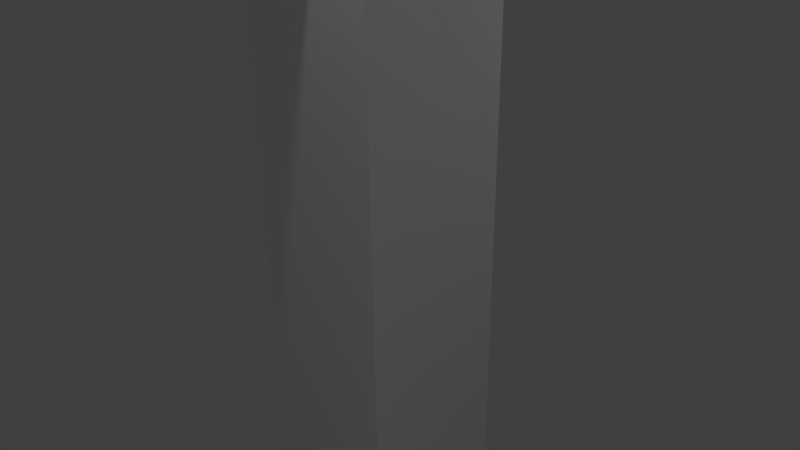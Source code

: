 # Source: prova.blend  (saved by Blender 2.77.0; exported with 4.5.12 LTS)
import bpy
from mathutils import Matrix  # noqa: F401  (used for matrix-valued properties, if any)

bpy.ops.wm.read_factory_settings(use_empty=True)
scene = bpy.context.scene
scene.name = 'Scene'

# ---- collections
col_collection_1 = bpy.data.collections.new('Collection 1'); scene.collection.children.link(col_collection_1)

# ---- materials (node trees are filled in below, after node groups)
mat_material = bpy.data.materials.new('Material')
mat_material.alpha_threshold = 0.0
mat_material.use_transparent_shadow = False
mat_material.roughness = 0.5
mat_material.specular_intensity = 0.0

# ---- material node trees

# ---- world
world_world = bpy.data.worlds.new('World'); scene.world = world_world
world_world.color = (0.05088, 0.05088, 0.05088)
world_world.use_sun_shadow = False
world_world.sun_shadow_jitter_overblur = 0.0
world_world.cycles.sampling_method = 'MANUAL'

# ---- cameras
cam_camera = bpy.data.cameras.new('Camera')
cam_camera.clip_end = 100.0
cam_camera.lens = 35.0
cam_camera.sensor_width = 32.0
cam_camera.sensor_height = 18.0
cam_camera.ortho_scale = 7.314
cam_camera.dof.focus_distance = 0.0
cam_camera.dof.aperture_fstop = 128.0

# ---- lights
light_lamp_005 = bpy.data.lights.new('Lamp.005', 'POINT')
light_lamp_005.transmission_factor = 0.0
light_lamp_005.cutoff_distance = 30.0
light_lamp_005.energy = 100.0
light_lamp_005.shadow_buffer_clip_start = 1.001
light_lamp_005.shadow_soft_size = 0.1
light_lamp_005.shadow_maximum_resolution = 0.006
light_lamp_005.use_absolute_resolution = True
light_lamp_004 = bpy.data.lights.new('Lamp.004', 'POINT')
light_lamp_004.transmission_factor = 0.0
light_lamp_004.cutoff_distance = 30.0
light_lamp_004.energy = 100.0
light_lamp_004.shadow_buffer_clip_start = 1.001
light_lamp_004.shadow_soft_size = 0.1
light_lamp_004.shadow_maximum_resolution = 0.006
light_lamp_004.use_absolute_resolution = True
light_lamp_003 = bpy.data.lights.new('Lamp.003', 'POINT')
light_lamp_003.transmission_factor = 0.0
light_lamp_003.cutoff_distance = 30.0
light_lamp_003.energy = 100.0
light_lamp_003.shadow_buffer_clip_start = 1.001
light_lamp_003.shadow_soft_size = 0.1
light_lamp_003.shadow_maximum_resolution = 0.006
light_lamp_003.use_absolute_resolution = True
light_lamp_002 = bpy.data.lights.new('Lamp.002', 'POINT')
light_lamp_002.transmission_factor = 0.0
light_lamp_002.cutoff_distance = 30.0
light_lamp_002.energy = 100.0
light_lamp_002.shadow_buffer_clip_start = 1.001
light_lamp_002.shadow_soft_size = 0.1
light_lamp_002.shadow_maximum_resolution = 0.006
light_lamp_002.use_absolute_resolution = True
light_lamp_001 = bpy.data.lights.new('Lamp.001', 'POINT')
light_lamp_001.transmission_factor = 0.0
light_lamp_001.cutoff_distance = 30.0
light_lamp_001.energy = 100.0
light_lamp_001.shadow_buffer_clip_start = 1.001
light_lamp_001.shadow_soft_size = 0.1
light_lamp_001.shadow_maximum_resolution = 0.006
light_lamp_001.use_absolute_resolution = True
light_lamp = bpy.data.lights.new('Lamp', 'POINT')
light_lamp.transmission_factor = 0.0
light_lamp.cutoff_distance = 30.0
light_lamp.energy = 100.0
light_lamp.shadow_buffer_clip_start = 1.001
light_lamp.shadow_soft_size = 0.1
light_lamp.shadow_maximum_resolution = 0.006
light_lamp.use_absolute_resolution = True

# ---- meshes
me_cube_001 = bpy.data.meshes.new('Cube.001')
me_cube_001.from_pydata([(-0.5357, 0.1109, -12.45), (-0.5357, 0.1109, -5.709), (-0.5357, 1.051, -12.45), (-0.5357, 1.051, -5.709), (0.8643, 0.1109, -12.45), (0.8643, 0.1109, -5.709), (0.8643, 1.051, -12.45), (0.8643, 1.051, -5.709), (-0.5357, -0.921, -12.45), (-0.5357, -0.921, -5.709), (-0.5357, 0.01898, -12.45), (-0.5357, 0.01898, -5.709), (0.8643, -0.921, -12.45), (0.8643, -0.921, -5.709), (0.8643, 0.01898, -12.45), (0.8643, 0.01898, -5.709), (1.207, -6.714, 4.883), (1.03, -6.433, 5.421), (1.15, -6.164, 4.577), (0.9728, -5.883, 5.115), (1.811, -6.58, 5.011), (1.635, -6.299, 5.549), (1.754, -6.029, 4.705), (1.577, -5.748, 5.243), (0.03166, 0.9971, 4.959), (0.03166, 0.9971, 5.527), (0.03166, 5.997, 4.959), (0.03166, 5.997, 5.527), (0.5989, 0.9971, 4.959), (0.5989, 0.9971, 5.527), (0.5989, 5.997, 4.959), (0.5989, 5.997, 5.527), (0.03166, -5.889, 4.959), (0.03166, -5.889, 5.527), (0.03166, -0.8891, 4.959), (0.03166, -0.8891, 5.527), (0.5989, -5.889, 4.959), (0.5989, -5.889, 5.527), (0.5989, -0.8891, 4.959), (0.5989, -0.8891, 5.527), (0.2955, 5.906, 5.088), (0.1187, 6.187, 5.627), (0.2383, 6.456, 4.782), (0.06144, 6.737, 5.321), (0.9001, 6.04, 5.217), (0.7232, 6.321, 5.755), (0.8428, 6.591, 4.911), (0.666, 6.871, 5.449), (-1.42, -1.407, 5.484), (-1.42, -1.407, 8.484), (-1.42, 1.593, 5.484), (-1.42, 1.593, 8.484), (1.58, -1.407, 5.484), (1.58, -1.407, 8.484), (1.675, 1.581, 5.484), (1.675, 1.581, 8.484), (-0.9011, -0.9993, -5.691), (-0.9011, -0.9993, 5.509), (-0.9011, 1.001, -5.691), (-0.9011, 1.001, 5.509), (1.099, -0.9993, -5.691), (1.099, -0.9993, 5.509), (1.099, 1.001, -5.691), (1.099, 1.001, 5.509)], [], [(1, 3, 2, 0), (3, 7, 6, 2), (7, 5, 4, 6), (5, 1, 0, 4), (0, 2, 6, 4), (5, 7, 3, 1), (9, 11, 10, 8), (11, 15, 14, 10), (15, 13, 12, 14), (13, 9, 8, 12), (8, 10, 14, 12), (13, 15, 11, 9), (17, 19, 18, 16), (19, 23, 22, 18), (23, 21, 20, 22), (21, 17, 16, 20), (16, 18, 22, 20), (21, 23, 19, 17), (25, 27, 26, 24), (27, 31, 30, 26), (31, 29, 28, 30), (29, 25, 24, 28), (24, 26, 30, 28), (29, 31, 27, 25), (33, 35, 34, 32), (35, 39, 38, 34), (39, 37, 36, 38), (37, 33, 32, 36), (32, 34, 38, 36), (37, 39, 35, 33), (41, 43, 42, 40), (43, 47, 46, 42), (47, 45, 44, 46), (45, 41, 40, 44), (40, 42, 46, 44), (45, 47, 43, 41), (49, 51, 50, 48), (51, 55, 54, 50), (55, 53, 52, 54), (53, 49, 48, 52), (48, 50, 54, 52), (53, 55, 51, 49), (57, 59, 58, 56), (59, 63, 62, 58), (63, 61, 60, 62), (61, 57, 56, 60), (56, 58, 62, 60), (61, 63, 59, 57)])
_uv = me_cube_001.uv_layers.new(name='UVMap')
_uv.uv.foreach_set('vector', [0.8258, 0.8059, 0.7715, 0.8058, 0.7715, 0.4017, 0.8258, 0.4019, 0.4627, 0.0, 0.5437, 0.0002437, 0.5437, 0.4017, 0.4627, 0.4015, 0.8801, 0.8058, 0.8258, 0.8059, 0.8258, 0.4019, 0.8801, 0.4017, 0.5437, 0.8032, 0.4627, 0.8034, 0.4627, 0.402, 0.5437, 0.4017, 0.7128, 0.8467, 0.6587, 0.8462, 0.6587, 0.7624, 0.7128, 0.7629, 0.7171, 0.8064, 0.7712, 0.8059, 0.7712, 0.8898, 0.7171, 0.8902, 0.7715, 0.8059, 0.7171, 0.8058, 0.7171, 0.4017, 0.7715, 0.4019, 0.7057, 0.4017, 0.6247, 0.4015, 0.6247, 0.0, 0.7057, 0.0002437, 0.8801, 0.4019, 0.9345, 0.4017, 0.9345, 0.8058, 0.8801, 0.8059, 0.6247, 0.4015, 0.5437, 0.4017, 0.5437, 0.0002437, 0.6247, 0.0, 0.7712, 0.8059, 0.8252, 0.8064, 0.8252, 0.8902, 0.7712, 0.8898, 0.4037, 0.668, 0.4578, 0.6675, 0.4578, 0.7513, 0.4037, 0.7518, 0.7773, 0.3995, 0.7773, 0.3617, 0.8131, 0.3611, 0.8131, 0.399, 0.6587, 0.8863, 0.6587, 0.8489, 0.6931, 0.8467, 0.6931, 0.8842, 0.7415, 0.399, 0.7415, 0.3611, 0.7773, 0.3617, 0.7773, 0.3995, 0.2656, 0.8861, 0.2656, 0.8486, 0.2999, 0.8507, 0.2999, 0.8882, 0.4016, 0.8883, 0.3677, 0.8861, 0.3677, 0.8486, 0.4016, 0.8509, 0.3338, 0.8509, 0.3677, 0.8486, 0.3677, 0.8861, 0.3338, 0.8883, 0.8781, 0.2998, 0.8781, 9.349e-05, 0.9109, 0.0, 0.9109, 0.2997, 0.09775, 0.887, 0.09775, 0.853, 0.1303, 0.8529, 0.1303, 0.8869, 0.1725, 0.9715, 0.1725, 0.6718, 0.2053, 0.6719, 0.2053, 0.9716, 0.09775, 0.853, 0.09775, 0.887, 0.06517, 0.8869, 0.06517, 0.8529, 0.9672, 0.7015, 0.9672, 0.9997, 0.9345, 1.0, 0.9345, 0.7018, 0.9672, 0.6999, 0.9672, 0.4017, 1.0, 0.402, 1.0, 0.7002, 0.9436, 0.0, 0.9436, 0.2997, 0.9109, 0.2998, 0.9109, 9.354e-05, 0.03258, 0.887, 0.03258, 0.853, 0.06517, 0.8529, 0.06517, 0.8869, 0.9672, 0.4018, 0.9672, 0.7015, 0.9345, 0.7014, 0.9345, 0.4017, 0.0, 0.8869, 0.0, 0.8529, 0.03258, 0.853, 0.03258, 0.887, 0.9764, 0.0, 0.9764, 0.2982, 0.9436, 0.2985, 0.9436, 0.0002817, 1.0, 0.7018, 1.0, 1.0, 0.9672, 0.9997, 0.9672, 0.7015, 0.4395, 0.7518, 0.4395, 0.7897, 0.4037, 0.7902, 0.4037, 0.7523, 0.8131, 0.4007, 0.8131, 0.3633, 0.8474, 0.3611, 0.8474, 0.3986, 0.7415, 0.3617, 0.7415, 0.3995, 0.7057, 0.399, 0.7057, 0.3611, 0.2312, 0.8861, 0.2312, 0.8486, 0.2656, 0.8507, 0.2656, 0.8882, 0.3338, 0.8883, 0.2999, 0.8861, 0.2999, 0.8486, 0.3338, 0.8509, 0.8252, 0.8082, 0.8591, 0.8059, 0.8591, 0.8434, 0.8252, 0.8457, 0.7171, 0.5821, 0.5437, 0.5816, 0.5437, 0.4017, 0.7171, 0.4022, 0.7057, 0.3611, 0.7057, 0.1811, 0.8781, 0.1806, 0.8781, 0.3606, 0.7171, 0.7619, 0.5437, 0.7624, 0.5437, 0.5826, 0.7171, 0.5821, 0.7057, 0.18, 0.7057, 0.0, 0.8781, 0.0005184, 0.8781, 0.1806, 0.2312, 0.6675, 0.4037, 0.669, 0.4037, 0.8486, 0.2312, 0.8471, 1.38e-08, 0.6733, 0.1725, 0.6718, 0.1725, 0.8514, 0.0, 0.8529, 0.1156, 0.6718, 6.21e-08, 0.6715, 0.0, 0.0, 0.1156, 0.0003295, 0.2312, 0.0, 0.347, 0.0003482, 0.347, 0.6675, 0.2312, 0.6671, 0.2312, 0.6715, 0.1156, 0.6718, 0.1156, 0.0003295, 0.2312, 0.0, 0.4627, 0.6671, 0.347, 0.6675, 0.347, 0.0003481, 0.4627, 0.0, 0.6587, 0.8832, 0.5437, 0.8822, 0.5437, 0.7624, 0.6587, 0.7634, 0.5437, 0.9232, 0.4287, 0.9242, 0.4287, 0.8044, 0.5437, 0.8034])
me_cube_001.materials.append(mat_material)
me_cube_001.use_remesh_preserve_volume = False
me_cube_001.use_remesh_preserve_attributes = False
me_cube_001.use_mirror_vertex_groups = False
me_cube_001.use_paint_bone_selection = False
me_cube_001.use_paint_mask = True
me_cube_001.update()
me_cube_006 = bpy.data.meshes.new('Cube.006')
me_cube_006.from_pydata([(-1.0, -1.0, -1.0), (-1.0, -1.0, 1.0), (-1.0, 1.0, -1.0), (-1.0, 1.0, 1.0), (1.0, -1.0, -1.0), (1.0, -1.0, 1.0), (1.0, 1.0, -1.0), (1.0, 1.0, 1.0)], [], [(1, 3, 2, 0), (3, 7, 6, 2), (7, 5, 4, 6), (5, 1, 0, 4), (0, 2, 6, 4), (5, 7, 3, 1)])
me_cube_006.use_remesh_preserve_volume = False
me_cube_006.use_remesh_preserve_attributes = False
me_cube_006.use_mirror_vertex_groups = False
me_cube_006.update()
arm_armature = bpy.data.armatures.new('Armature')  # bones are not reproduced

# ---- objects
ob_lamp_005 = bpy.data.objects.new('Lamp.005', light_lamp_005)
ob_lamp_004 = bpy.data.objects.new('Lamp.004', light_lamp_004)
ob_lamp_003 = bpy.data.objects.new('Lamp.003', light_lamp_003)
ob_lamp_002 = bpy.data.objects.new('Lamp.002', light_lamp_002)
ob_lamp_001 = bpy.data.objects.new('Lamp.001', light_lamp_001)
ob_armature = bpy.data.objects.new('Armature', arm_armature)
ob_cube = bpy.data.objects.new('Cube', me_cube_001)
ob_cube_005 = bpy.data.objects.new('Cube.005', me_cube_006)
ob_lamp = bpy.data.objects.new('Lamp', light_lamp)
ob_camera = bpy.data.objects.new('Camera', cam_camera)

# ---- transforms, parenting, visibility, modifiers, constraints
ob_lamp_005.location = (9.066, -6.782, 1.366)
ob_lamp_005.rotation_euler = (0.6503, 0.05522, 1.866)
ob_lamp_005.lock_rotations_4d = False
ob_lamp_005.empty_display_type = 'ARROWS'
ob_lamp_005.color = (0.0, 0.0, 0.0, 0.0)
ob_lamp_005.hide_viewport = True
ob_lamp_005.lineart.crease_threshold = 0.0
ob_lamp_004.location = (-7.237, 15.38, -0.7928)
ob_lamp_004.rotation_euler = (0.6503, 0.05522, 1.866)
ob_lamp_004.lock_rotations_4d = False
ob_lamp_004.empty_display_type = 'ARROWS'
ob_lamp_004.color = (0.0, 0.0, 0.0, 0.0)
ob_lamp_004.hide_viewport = True
ob_lamp_004.lineart.crease_threshold = 0.0
ob_lamp_003.location = (-7.894, 6.706, -0.8377)
ob_lamp_003.rotation_euler = (0.6503, 0.05522, 1.866)
ob_lamp_003.lock_rotations_4d = False
ob_lamp_003.empty_display_type = 'ARROWS'
ob_lamp_003.color = (0.0, 0.0, 0.0, 0.0)
ob_lamp_003.hide_viewport = True
ob_lamp_003.lineart.crease_threshold = 0.0
ob_lamp_002.location = (-3.307, 0.6744, 7.888)
ob_lamp_002.rotation_euler = (0.6503, 0.05522, 1.866)
ob_lamp_002.lock_rotations_4d = False
ob_lamp_002.empty_display_type = 'ARROWS'
ob_lamp_002.color = (0.0, 0.0, 0.0, 0.0)
ob_lamp_002.hide_viewport = True
ob_lamp_002.lineart.crease_threshold = 0.0
ob_lamp_001.location = (1.492, -3.012, 8.068)
ob_lamp_001.rotation_euler = (0.6503, 0.05522, 1.866)
ob_lamp_001.lock_rotations_4d = False
ob_lamp_001.empty_display_type = 'ARROWS'
ob_lamp_001.color = (0.0, 0.0, 0.0, 0.0)
ob_lamp_001.hide_viewport = True
ob_lamp_001.lineart.crease_threshold = 0.0
ob_armature.location = (4.0, 0.0, -4.789)
ob_armature.lineart.crease_threshold = 0.0
ob_cube.parent = ob_armature
ob_cube.matrix_parent_inverse = Matrix(((1.0, 0.0, 0.0, -3.842), (0.0, 1.0, 0.0, -0.07213), (0.0, 0.0, 1.0, 4.789), (0.0, 0.0, 0.0, 1.0)))
ob_cube.location = (-2.384e-07, -7.451e-09, 0.0)
ob_cube.lineart.crease_threshold = 0.0
_vg = ob_cube.vertex_groups.new(name='cintura')
for _i, _w in zip([0, 1, 2, 3, 4, 5, 6, 7, 8, 9, 10, 11, 12, 13, 14, 15, 56, 57, 58, 59, 60, 61, 62, 63], [0.0613, 0.06398, 0.05836, 0.0639, 0.07245, 0.06427, 0.06417, 0.06413, 0.05372, 0.03261, 0.05074, 0.03293, 0.06561, 0.03055, 0.05707, 0.03225, 0.2834, 0.07214, 0.4276, 0.08808, 0.2558, 0.08357, 0.2721, 0.1142]): _vg.add([_i], _w, 'REPLACE')
_vg = ob_cube.vertex_groups.new(name='tronc')
for _i, _w in zip([26, 27, 30, 31, 32, 33, 34, 35, 36, 37, 38, 39, 40, 41, 42, 43, 44, 45, 46, 47, 48, 49, 50, 51, 52, 53, 54, 55, 56, 57, 58, 59, 60, 61, 62, 63], [0.02, 0.02235, 0.02286, 0.02787, 0.09182, 0.09126, 0.03043, 0.03163, 0.09358, 0.09778, 0.03234, 0.03328, 0.03185, 0.03181, 0.03173, 0.03338, 0.03393, 0.03506, 0.03494, 0.0407, 0.1125, 0.1892, 0.108, 0.2762, 0.1549, 0.3284, 0.1068, 0.2924, 0.7166, 0.9279, 0.5724, 0.9119, 0.7442, 0.9164, 0.7279, 0.8858]): _vg.add([_i], _w, 'REPLACE')
_vg = ob_cube.vertex_groups.new(name='cap')
for _i, _w in zip([32, 33, 36, 37, 48, 49, 50, 51, 52, 53, 54, 55], [0.04267, 0.03893, 0.04763, 0.04208, 0.4352, 0.4501, 0.4159, 0.2705, 0.3739, 0.2103, 0.4085, 0.2341]): _vg.add([_i], _w, 'REPLACE')
_vg = ob_cube.vertex_groups.new(name='brac')
for _i, _w in zip([24, 25, 26, 27, 28, 29, 30, 31, 32, 33, 36, 37, 40, 41, 42, 43, 44, 45, 46, 47, 48, 49, 50, 51, 52, 53, 54, 55], [0.9835, 0.9837, 0.965, 0.9638, 0.9832, 0.9833, 0.9636, 0.9611, 0.04267, 0.03893, 0.04763, 0.04208, 0.9558, 0.9559, 0.9559, 0.9551, 0.9545, 0.9541, 0.9542, 0.9514, 0.2632, 0.1805, 0.1009, 0.1027, 0.2676, 0.318, 0.09707, 0.1363]): _vg.add([_i], _w, 'REPLACE')
_vg = ob_cube.vertex_groups.new(name='brac2')
for _i, _w in zip([16, 17, 18, 19, 20, 21, 22, 23, 32, 33, 34, 35, 36, 37, 38, 39, 48, 49, 50, 51, 52, 53, 54, 55], [0.9848, 0.9855, 0.9856, 0.9857, 0.9822, 0.9844, 0.9845, 0.9849, 0.8155, 0.8198, 0.9199, 0.9187, 0.8088, 0.8101, 0.918, 0.9171, 0.189, 0.1802, 0.3752, 0.3507, 0.2036, 0.1433, 0.3877, 0.3372]): _vg.add([_i], _w, 'REPLACE')
_vg = ob_cube.vertex_groups.new(name='cama')
for _i, _w in zip([0, 1, 2, 3, 4, 5, 6, 7, 8, 9, 10, 11, 12, 13, 14, 15], [0.2768, 0.253, 0.2444, 0.2524, 0.2505, 0.2524, 0.2381, 0.2521, 0.251, 0.1647, 0.2165, 0.165, 0.2217, 0.1587, 0.2097, 0.1623]): _vg.add([_i], _w, 'REPLACE')
_vg = ob_cube.vertex_groups.new(name='cama.001')
for _i, _w in zip([0, 1, 2, 3, 4, 5, 6, 7, 8, 9, 10, 11, 12, 13, 14, 15], [0.6619, 0.683, 0.6972, 0.6837, 0.677, 0.6834, 0.6978, 0.6838, 0.6953, 0.794, 0.7328, 0.7935, 0.7127, 0.801, 0.7332, 0.7966]): _vg.add([_i], _w, 'REPLACE')
_m = ob_cube.modifiers.new('Armature', 'ARMATURE')
_m.object = ob_armature
ob_cube_005.location = (0.3818, 6.388, 14.53)
ob_cube_005.rotation_euler = (-3.658, 9.629, 3.36)
ob_cube_005.scale = (0.3162, 0.3162, 0.3162)
ob_cube_005.hide_viewport = True
ob_cube_005.lineart.crease_threshold = 0.0
ob_lamp.location = (4.241, 4.453, 5.864)
ob_lamp.rotation_euler = (0.6503, 0.05522, 1.866)
ob_lamp.lock_rotations_4d = False
ob_lamp.empty_display_type = 'ARROWS'
ob_lamp.color = (0.0, 0.0, 0.0, 0.0)
ob_lamp.hide_viewport = True
ob_lamp.lineart.crease_threshold = 0.0
ob_camera.location = (7.491, -6.467, 5.304)
ob_camera.rotation_euler = (1.109, 0.01082, 0.8149)
ob_camera.lock_rotations_4d = False
ob_camera.empty_display_type = 'ARROWS'
ob_camera.color = (0.0, 0.0, 0.0, 0.0)
ob_camera.hide_viewport = True
ob_camera.display_type = 'WIRE'
ob_camera.lineart.crease_threshold = 0.0

# ---- collection membership
col_collection_1.objects.link(ob_lamp_005)
col_collection_1.objects.link(ob_lamp_004)
col_collection_1.objects.link(ob_lamp_003)
col_collection_1.objects.link(ob_lamp_002)
col_collection_1.objects.link(ob_lamp_001)
col_collection_1.objects.link(ob_armature)
col_collection_1.objects.link(ob_cube)
col_collection_1.objects.link(ob_cube_005)
col_collection_1.objects.link(ob_lamp)
col_collection_1.objects.link(ob_camera)

# ---- scene / render settings (as saved in the file)
scene.camera = ob_camera
scene.frame_start = 1; scene.frame_end = 250; scene.frame_set(82)
scene.render.engine = 'BLENDER_EEVEE_NEXT'
scene.render.resolution_percentage = 50
scene.render.dither_intensity = 0.0
scene.cycles.use_denoising = False
scene.cycles.samples = 128
scene.cycles.sampling_pattern = 'TABULATED_SOBOL'
scene.cycles.light_sampling_threshold = 0.0
scene.cycles.use_adaptive_sampling = False
scene.cycles.use_light_tree = False
scene.cycles.blur_glossy = 0.0
scene.cycles.sample_clamp_indirect = 0.0
scene.view_settings.view_transform = 'Standard'
bpy.context.view_layer.update()
